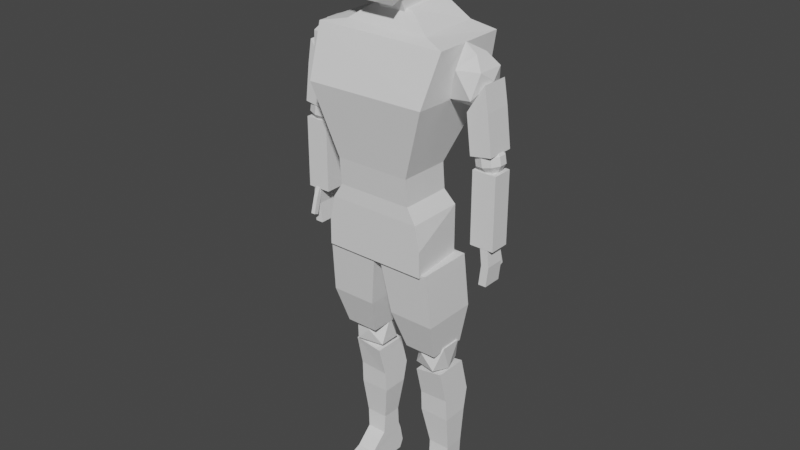 # Source: human.blend  (saved by Blender 2.92.15; exported with 4.5.12 LTS)
import bpy
from mathutils import Matrix  # noqa: F401  (used for matrix-valued properties, if any)

bpy.ops.wm.read_factory_settings(use_empty=True)
scene = bpy.context.scene
scene.name = 'Scene'

# ---- collections
col_collection = bpy.data.collections.new('Collection'); scene.collection.children.link(col_collection)

# ---- materials (node trees are filled in below, after node groups)
mat_material = bpy.data.materials.new('Material')
mat_material.alpha_threshold = 0.0
mat_material.use_transparent_shadow = False
mat_material.line_color = (0.0, 0.0, 0.0, 1.0)

# ---- material node trees
mat_material.use_nodes = True; mat_material.node_tree.nodes.clear()
_N = mat_material.node_tree.nodes; _L = mat_material.node_tree.links
n0 = _N.new('ShaderNodeOutputMaterial'); n0.name = 'Material Output'; n0.location = (300, 300)
n1 = _N.new('ShaderNodeBsdfPrincipled'); n1.name = 'Principled BSDF'; n1.location = (10, 300)
n1.distribution = 'GGX'
n1.subsurface_method = 'BURLEY'
n1.inputs[2].default_value = 0.4
n1.inputs[3].default_value = 1.45
n1.inputs[27].default_value = (0.0, 0.0, 0.0, 1.0)
n1.inputs[28].default_value = 1.0
_L.new(n1.outputs[0], n0.inputs[0])
n0.is_active_output = True

# ---- world
world_world = bpy.data.worlds.new('World'); scene.world = world_world
world_world.use_nodes = True; world_world.node_tree.nodes.clear()
_N = world_world.node_tree.nodes; _L = world_world.node_tree.links
n0 = _N.new('ShaderNodeOutputWorld'); n0.name = 'World Output'; n0.location = (300, 300)
n1 = _N.new('ShaderNodeBackground'); n1.name = 'Background'; n1.location = (10, 300)
n1.inputs[0].default_value = (0.05088, 0.05088, 0.05088, 1.0)
_L.new(n1.outputs[0], n0.inputs[0])
n0.is_active_output = True
world_world.color = (0.05088, 0.05088, 0.05088)
world_world.use_sun_shadow = False
world_world.sun_shadow_jitter_overblur = 0.0

# ---- meshes
me_cube = bpy.data.meshes.new('Cube')
me_cube.from_pydata([(0.6447, 0.743, 0.921), (0.7043, 0.8027, -0.6193), (0.8236, -0.6019, 0.9253), (0.7901, -0.7977, -1.023), (-0.6447, 0.743, 0.921), (-0.7043, 0.8027, -0.6193), (-0.8236, -0.6019, 0.9253), (-0.7901, -0.7977, -1.023), (1.073, 1.171, -0.003323), (-1.37, -1.175, -0.2696), (1.37, -1.175, -0.2696), (-1.073, 1.171, -0.003323)], [], [(0, 4, 6, 2), (10, 2, 6, 9), (9, 6, 4, 11), (5, 1, 3, 7), (8, 0, 2, 10), (11, 4, 0, 8), (5, 11, 8, 1), (1, 8, 10, 3), (7, 9, 11, 5), (3, 10, 9, 7)])
_uv = me_cube.uv_layers.new(name='UVMap')
_uv.uv.foreach_set('vector', [0.625, 0.5, 0.875, 0.5, 0.875, 0.75, 0.625, 0.75, 0.5, 0.75, 0.625, 0.75, 0.625, 1.0, 0.5, 1.0, 0.5, 0.0, 0.625, 0.0, 0.625, 0.25, 0.5, 0.25, 0.125, 0.5, 0.375, 0.5, 0.375, 0.75, 0.125, 0.75, 0.5, 0.5, 0.625, 0.5, 0.625, 0.75, 0.5, 0.75, 0.5, 0.25, 0.625, 0.25, 0.625, 0.5, 0.5, 0.5, 0.375, 0.25, 0.5, 0.25, 0.5, 0.5, 0.375, 0.5, 0.375, 0.5, 0.5, 0.5, 0.5, 0.75, 0.375, 0.75, 0.375, 0.0, 0.5, 0.0, 0.5, 0.25, 0.375, 0.25, 0.375, 0.75, 0.5, 0.75, 0.5, 1.0, 0.375, 1.0])
me_cube.materials.append(mat_material)
me_cube.use_remesh_preserve_volume = False
me_cube.use_remesh_preserve_attributes = False
me_cube.use_mirror_vertex_groups = False
me_cube.update()
me_cube_001 = bpy.data.meshes.new('Cube.001')
me_cube_001.from_pydata([(0.4957, 0.0622, -1.632), (0.4957, -0.4218, -0.8231), (0.4957, 1.077, -1.366), (0.4957, 0.5925, -0.5571), (1.721, 0.0622, -1.632), (1.721, -0.4218, -0.8231), (1.721, 1.077, -1.366), (1.721, 0.5925, -0.5571), (0.4928, -0.1822, -1.228), (0.4928, 0.8369, -0.9612), (1.724, 0.8369, -0.9612), (1.724, -0.1822, -1.228)], [], [(8, 1, 3, 9), (9, 3, 7, 10), (10, 7, 5, 11), (11, 5, 1, 8), (2, 6, 4, 0), (7, 3, 1, 5), (4, 11, 8, 0), (6, 10, 11, 4), (2, 9, 10, 6), (0, 8, 9, 2)])
_uv = me_cube_001.uv_layers.new(name='UVMap')
_uv.uv.foreach_set('vector', [0.5, 0.0, 0.625, 0.0, 0.625, 0.25, 0.5, 0.25, 0.5, 0.25, 0.625, 0.25, 0.625, 0.5, 0.5, 0.5, 0.5, 0.5, 0.625, 0.5, 0.625, 0.75, 0.5, 0.75, 0.5, 0.75, 0.625, 0.75, 0.625, 1.0, 0.5, 1.0, 0.125, 0.5, 0.375, 0.5, 0.375, 0.75, 0.125, 0.75, 0.625, 0.5, 0.875, 0.5, 0.875, 0.75, 0.625, 0.75, 0.375, 0.75, 0.5, 0.75, 0.5, 1.0, 0.375, 1.0, 0.375, 0.5, 0.5, 0.5, 0.5, 0.75, 0.375, 0.75, 0.375, 0.25, 0.5, 0.25, 0.5, 0.5, 0.375, 0.5, 0.375, 0.0, 0.5, 0.0, 0.5, 0.25, 0.375, 0.25])
me_cube_001.materials.append(mat_material)
me_cube_001.use_remesh_preserve_volume = False
me_cube_001.use_remesh_preserve_attributes = False
me_cube_001.use_mirror_vertex_groups = False
me_cube_001.update()
me_cube_002 = bpy.data.meshes.new('Cube.002')
me_cube_002.from_pydata([(-0.7129, -0.7521, -2.367), (-0.286, -0.1377, 1.566), (-0.7129, 0.5061, -2.367), (-0.286, 0.8236, 1.644), (0.7129, -0.7521, -2.367), (0.3087, -0.1377, 1.566), (0.7129, 0.5061, -2.367), (0.3087, 0.8236, 1.644), (-0.9207, -1.0, 0.04899), (-0.9207, 1.0, 0.0), (0.9207, 1.0, 0.03283), (0.9207, -1.0, 0.08183), (-0.572, 0.3592, -1.466), (0.572, 0.3592, -1.466), (0.572, -0.7849, -1.452), (-0.572, -0.7849, -1.452), (-1.0, -0.5689, 1.111), (-1.0, 1.088, 1.126), (1.0, 1.088, 1.109), (1.0, -0.5689, 1.095), (-0.643, -0.3533, 1.207), (-0.643, 0.9559, 1.254), (0.6543, 0.9559, 1.245), (0.6543, -0.3533, 1.199), (-0.573, 0.4132, -2.054), (0.573, 0.4132, -2.054), (0.573, -0.7328, -2.045), (-0.573, -0.7328, -2.045), (-0.7917, -0.7521, -3.466), (-0.7129, 0.5061, -3.447), (0.7917, -0.7521, -3.466), (0.7129, 0.5061, -3.447), (0.7879, -0.7521, -2.907), (-0.7879, -0.7521, -2.907)], [], [(20, 1, 3, 21), (21, 3, 7, 22), (22, 7, 5, 23), (23, 5, 1, 20), (2, 6, 4, 0), (7, 3, 1, 5), (14, 11, 8, 15), (13, 10, 11, 14), (12, 9, 10, 13), (15, 8, 9, 12), (27, 15, 12, 24), (24, 12, 13, 25), (25, 13, 14, 26), (26, 14, 15, 27), (11, 19, 16, 8), (10, 18, 19, 11), (9, 17, 18, 10), (8, 16, 17, 9), (19, 23, 20, 16), (18, 22, 23, 19), (17, 21, 22, 18), (16, 20, 21, 17), (4, 26, 27, 0), (6, 25, 26, 4), (2, 24, 25, 6), (0, 27, 24, 2), (32, 33, 28, 30), (2, 6, 31, 29), (4, 0, 33, 32), (4, 32, 30, 31, 6), (2, 29, 28, 33, 0), (31, 30, 28, 29)])
_uv = me_cube_002.uv_layers.new(name='UVMap')
_uv.uv.foreach_set('vector', [0.5938, 0.0, 0.625, 0.0, 0.625, 0.25, 0.5938, 0.25, 0.5938, 0.25, 0.625, 0.25, 0.625, 0.5, 0.5938, 0.5, 0.5938, 0.5, 0.625, 0.5, 0.625, 0.75, 0.5938, 0.75, 0.5938, 0.75, 0.625, 0.75, 0.625, 1.0, 0.5938, 1.0, 0.125, 0.5, 0.375, 0.5, 0.375, 0.75, 0.125, 0.75, 0.625, 0.5, 0.875, 0.5, 0.875, 0.75, 0.625, 0.75, 0.4375, 0.75, 0.5, 0.75, 0.5, 1.0, 0.4375, 1.0, 0.4375, 0.5, 0.5, 0.5, 0.5, 0.75, 0.4375, 0.75, 0.4375, 0.25, 0.5, 0.25, 0.5, 0.5, 0.4375, 0.5, 0.4375, 0.0, 0.5, 0.0, 0.5, 0.25, 0.4375, 0.25, 0.4168, 0.0, 0.4375, 0.0, 0.4375, 0.25, 0.4168, 0.25, 0.4168, 0.25, 0.4375, 0.25, 0.4375, 0.5, 0.4168, 0.5, 0.4168, 0.5, 0.4375, 0.5, 0.4375, 0.75, 0.4168, 0.75, 0.4168, 0.75, 0.4375, 0.75, 0.4375, 1.0, 0.4168, 1.0, 0.5, 0.75, 0.5625, 0.75, 0.5625, 1.0, 0.5, 1.0, 0.5, 0.5, 0.5625, 0.5, 0.5625, 0.75, 0.5, 0.75, 0.5, 0.25, 0.5625, 0.25, 0.5625, 0.5, 0.5, 0.5, 0.5, 0.0, 0.5625, 0.0, 0.5625, 0.25, 0.5, 0.25, 0.5625, 0.75, 0.5938, 0.75, 0.5938, 1.0, 0.5625, 1.0, 0.5625, 0.5, 0.5938, 0.5, 0.5938, 0.75, 0.5625, 0.75, 0.5625, 0.25, 0.5938, 0.25, 0.5938, 0.5, 0.5625, 0.5, 0.5625, 0.0, 0.5938, 0.0, 0.5938, 0.25, 0.5625, 0.25, 0.375, 0.75, 0.4168, 0.75, 0.4168, 1.0, 0.375, 1.0, 0.375, 0.5, 0.4168, 0.5, 0.4168, 0.75, 0.375, 0.75, 0.375, 0.25, 0.4168, 0.25, 0.4168, 0.5, 0.375, 0.5, 0.375, 0.0, 0.4168, 0.0, 0.4168, 0.25, 0.375, 0.25, 0.375, 0.75, 0.125, 0.75, 0.125, 0.75, 0.375, 0.75, 0.125, 0.5, 0.375, 0.5, 0.375, 0.5, 0.125, 0.5, 0.375, 0.75, 0.125, 0.75, 0.125, 0.75, 0.375, 0.75, 0.0, 0.0, 0.0, 0.0, 0.0, 0.0, 0.0, 0.0, 0.0, 0.0, 0.0, 0.0, 0.0, 0.0, 0.0, 0.0, 0.0, 0.0, 0.0, 0.0, 0.0, 0.0, 0.0, 0.0, 0.125, 0.75, 0.0, 0.0])
me_cube_002.use_remesh_fix_poles = True
me_cube_002.use_remesh_preserve_attributes = False
me_cube_002.use_mirror_vertex_groups = False
me_cube_002.update()
me_icosphere_001 = bpy.data.meshes.new('Icosphere.001')
me_icosphere_001.from_pydata([(0.0, 0.0, -0.9017), (0.6113, -0.4942, -0.6116), (-0.321, -0.7231, -0.4204), (-0.6342, 0.0, 0.09985), (-0.321, 0.7307, -0.4204), (0.6113, 0.4942, -0.6116), (0.2598, -0.7231, 0.4204), (-0.5042, -0.4942, 0.428), (-0.5042, 0.4942, 0.428), (0.2598, 0.7307, 0.4204), (0.5883, 0.0, 0.4204), (0.4437, 0.0, 1.093), (-0.145, -0.2471, 0.8562), (0.325, -0.3998, 0.7567), (-0.3246, -0.3706, 0.6421), (-0.1488, 0.2471, 0.8676)], [], [(0, 1, 2), (1, 0, 5), (0, 2, 3), (0, 3, 4), (0, 4, 5), (1, 5, 10), (2, 1, 6), (3, 2, 7), (4, 3, 8), (5, 4, 9), (1, 10, 6), (2, 6, 7), (3, 7, 8), (4, 8, 9), (5, 9, 10), (6, 10, 11, 13), (14, 13, 11, 12), (15, 14, 12, 11), (9, 8, 15, 11), (10, 9, 11), (8, 7, 14, 15), (7, 6, 13, 14)])
_uv = me_icosphere_001.uv_layers.new(name='UVMap')
_uv.uv.foreach_set('vector', [0.8182, 0.0, 0.7273, 0.1575, 0.9091, 0.1575, 0.7273, 0.1575, 0.6364, 0.0, 0.5455, 0.1575, 0.09091, 0.0, 0.0, 0.1575, 0.1818, 0.1575, 0.2727, 0.0, 0.1818, 0.1575, 0.3636, 0.1575, 0.4545, 0.0, 0.3636, 0.1575, 0.5455, 0.1575, 0.7273, 0.1575, 0.5455, 0.1575, 0.6364, 0.3149, 0.9091, 0.1575, 0.7273, 0.1575, 0.8182, 0.3149, 0.1818, 0.1575, 0.0, 0.1575, 0.09091, 0.3149, 0.3636, 0.1575, 0.1818, 0.1575, 0.2727, 0.3149, 0.5455, 0.1575, 0.3636, 0.1575, 0.4545, 0.3149, 0.7273, 0.1575, 0.6364, 0.3149, 0.8182, 0.3149, 0.9091, 0.1575, 0.8182, 0.3149, 1.0, 0.3149, 0.1818, 0.1575, 0.09091, 0.3149, 0.2727, 0.3149, 0.3636, 0.1575, 0.2727, 0.3149, 0.4545, 0.3149, 0.5455, 0.1575, 0.4545, 0.3149, 0.6364, 0.3149, 0.8182, 0.3149, 0.6364, 0.3149, 0.7273, 0.4724, 0.7727, 0.3937, 0.9773, 0.3543, 0.8636, 0.3937, 0.9091, 0.4724, 0.9545, 0.3937, 0.2273, 0.3937, 0.1136, 0.3543, 0.1364, 0.3937, 0.1818, 0.4724, 0.4545, 0.3149, 0.2727, 0.3149, 0.3182, 0.3937, 0.3636, 0.4724, 0.6364, 0.3149, 0.4545, 0.3149, 0.5455, 0.4724, 0.2727, 0.3149, 0.09091, 0.3149, 0.1136, 0.3543, 0.2273, 0.3937, 1.0, 0.3149, 0.8182, 0.3149, 0.8636, 0.3937, 0.9773, 0.3543])
me_icosphere_001.use_remesh_fix_poles = True
me_icosphere_001.use_remesh_preserve_attributes = False
me_icosphere_001.use_mirror_vertex_groups = False
me_icosphere_001.update()
me_icosphere_002 = bpy.data.meshes.new('Icosphere.002')
me_icosphere_002.from_pydata([(0.0, 0.0, -0.9017), (0.6113, -0.4942, -0.6116), (-0.321, -0.7231, -0.4204), (-0.6342, 0.0, 0.09985), (-0.321, 0.7307, -0.4204), (0.6113, 0.4942, -0.6116), (0.2598, -0.7231, 0.4204), (-0.5042, -0.4942, 0.428), (-0.5042, 0.4942, 0.428), (0.2598, 0.7307, 0.4204), (0.5883, 0.0, 0.4204), (0.4437, 0.0, 1.093), (-0.145, -0.2471, 0.8562), (0.325, -0.3998, 0.7567), (-0.3246, -0.3706, 0.6421), (-0.1488, 0.2471, 0.8676)], [], [(0, 1, 2), (1, 0, 5), (0, 2, 3), (0, 3, 4), (0, 4, 5), (1, 5, 10), (2, 1, 6), (3, 2, 7), (4, 3, 8), (5, 4, 9), (1, 10, 6), (2, 6, 7), (3, 7, 8), (4, 8, 9), (5, 9, 10), (6, 10, 11, 13), (14, 13, 11, 12), (15, 14, 12, 11), (9, 8, 15, 11), (10, 9, 11), (8, 7, 14, 15), (7, 6, 13, 14)])
_uv = me_icosphere_002.uv_layers.new(name='UVMap')
_uv.uv.foreach_set('vector', [0.8182, 0.0, 0.7273, 0.1575, 0.9091, 0.1575, 0.7273, 0.1575, 0.6364, 0.0, 0.5455, 0.1575, 0.09091, 0.0, 0.0, 0.1575, 0.1818, 0.1575, 0.2727, 0.0, 0.1818, 0.1575, 0.3636, 0.1575, 0.4545, 0.0, 0.3636, 0.1575, 0.5455, 0.1575, 0.7273, 0.1575, 0.5455, 0.1575, 0.6364, 0.3149, 0.9091, 0.1575, 0.7273, 0.1575, 0.8182, 0.3149, 0.1818, 0.1575, 0.0, 0.1575, 0.09091, 0.3149, 0.3636, 0.1575, 0.1818, 0.1575, 0.2727, 0.3149, 0.5455, 0.1575, 0.3636, 0.1575, 0.4545, 0.3149, 0.7273, 0.1575, 0.6364, 0.3149, 0.8182, 0.3149, 0.9091, 0.1575, 0.8182, 0.3149, 1.0, 0.3149, 0.1818, 0.1575, 0.09091, 0.3149, 0.2727, 0.3149, 0.3636, 0.1575, 0.2727, 0.3149, 0.4545, 0.3149, 0.5455, 0.1575, 0.4545, 0.3149, 0.6364, 0.3149, 0.8182, 0.3149, 0.6364, 0.3149, 0.7273, 0.4724, 0.7727, 0.3937, 0.9773, 0.3543, 0.8636, 0.3937, 0.9091, 0.4724, 0.9545, 0.3937, 0.2273, 0.3937, 0.1136, 0.3543, 0.1364, 0.3937, 0.1818, 0.4724, 0.4545, 0.3149, 0.2727, 0.3149, 0.3182, 0.3937, 0.3636, 0.4724, 0.6364, 0.3149, 0.4545, 0.3149, 0.5455, 0.4724, 0.2727, 0.3149, 0.09091, 0.3149, 0.1136, 0.3543, 0.2273, 0.3937, 1.0, 0.3149, 0.8182, 0.3149, 0.8636, 0.3937, 0.9773, 0.3543])
me_icosphere_002.use_remesh_fix_poles = True
me_icosphere_002.use_remesh_preserve_attributes = False
me_icosphere_002.use_mirror_vertex_groups = False
me_icosphere_002.update()
me_cube_003 = bpy.data.meshes.new('Cube.003')
me_cube_003.from_pydata([(-0.7107, -0.9993, 0.1989), (-0.2756, -1.004, 1.024), (-0.7157, 1.001, 0.1996), (-0.2806, 0.9957, 1.025), (1.262, -0.9961, 0.1218), (1.697, -1.001, 0.9474), (1.257, 1.004, 0.1225), (1.692, 0.999, 0.9481), (0.09438, -1.006, 1.54), (0.08938, 0.9943, 1.54), (0.9732, 0.9968, 1.228), (0.9782, -1.003, 1.227)], [], [(0, 1, 3, 2), (2, 3, 7, 6), (6, 7, 5, 4), (4, 5, 1, 0), (2, 6, 4, 0), (3, 1, 8, 9), (10, 9, 8, 11), (1, 5, 11, 8), (7, 3, 9, 10), (5, 7, 10, 11)])
_uv = me_cube_003.uv_layers.new(name='UVMap')
_uv.uv.foreach_set('vector', [0.375, 0.0, 0.625, 0.0, 0.625, 0.25, 0.375, 0.25, 0.375, 0.25, 0.625, 0.25, 0.625, 0.5, 0.375, 0.5, 0.375, 0.5, 0.625, 0.5, 0.625, 0.75, 0.375, 0.75, 0.375, 0.75, 0.625, 0.75, 0.625, 1.0, 0.375, 1.0, 0.125, 0.5, 0.375, 0.5, 0.375, 0.75, 0.125, 0.75, 0.625, 0.25, 0.625, 0.0, 0.625, 0.0, 0.625, 0.25, 0.625, 0.5, 0.875, 0.5, 0.875, 0.75, 0.625, 0.75, 0.625, 1.0, 0.625, 0.75, 0.625, 0.75, 0.625, 1.0, 0.625, 0.5, 0.625, 0.25, 0.625, 0.25, 0.625, 0.5, 0.625, 0.75, 0.625, 0.5, 0.625, 0.5, 0.625, 0.75])
me_cube_003.use_remesh_fix_poles = True
me_cube_003.use_remesh_preserve_attributes = False
me_cube_003.use_mirror_vertex_groups = False
me_cube_003.update()
me_sphere = bpy.data.meshes.new('Sphere')
me_sphere.from_pydata([(-0.03475, 0.1587, -0.2152), (-0.04295, -2.36e-08, -0.266), (0.1267, 0.1284, 0.1982), (0.162, 0.2077, 0.0546), (0.1354, 0.2077, -0.1098), (0.05717, 0.1284, -0.2323), (0.1835, 0.04904, 0.1876), (0.2539, 0.07935, 0.03754), (0.2274, 0.07935, -0.1269), (0.114, 0.04904, -0.2428), (0.1835, -0.04904, 0.1876), (0.2539, -0.07935, 0.03754), (0.2274, -0.07935, -0.1269), (0.114, -0.04904, -0.2428), (0.1267, -0.1284, 0.1982), (0.162, -0.2077, 0.0546), (0.1354, -0.2077, -0.1098), (0.05717, -0.1284, -0.2323), (0.03475, -0.1587, 0.2152), (0.01327, -0.2568, 0.08221), (-0.01327, -0.2568, -0.08221), (-0.03475, -0.1587, -0.2152), (0.04295, -4.27e-08, 0.266), (-0.05717, -0.1284, 0.2323), (-0.1354, -0.2077, 0.1098), (-0.162, -0.2077, -0.0546), (-0.1267, -0.1284, -0.1982), (-0.114, -0.04904, 0.2428), (-0.2274, -0.07935, 0.1269), (-0.2539, -0.07935, -0.03754), (-0.1835, -0.04904, -0.1876), (-0.114, 0.04904, 0.2428), (-0.2274, 0.07935, 0.1269), (-0.2539, 0.07935, -0.03754), (-0.1835, 0.04904, -0.1876), (-0.05717, 0.1284, 0.2323), (-0.1354, 0.2077, 0.1098), (-0.162, 0.2077, -0.0546), (-0.1267, 0.1284, -0.1982), (0.03475, 0.1587, 0.2152), (0.01327, 0.2568, 0.08221), (-0.01327, 0.2568, -0.08221)], [], [(40, 39, 2, 3), (1, 0, 5), (41, 40, 3, 4), (39, 22, 2), (0, 41, 4, 5), (5, 4, 8, 9), (3, 2, 6, 7), (1, 5, 9), (4, 3, 7, 8), (2, 22, 6), (9, 8, 12, 13), (7, 6, 10, 11), (1, 9, 13), (8, 7, 11, 12), (6, 22, 10), (13, 12, 16, 17), (11, 10, 14, 15), (1, 13, 17), (12, 11, 15, 16), (10, 22, 14), (17, 16, 20, 21), (15, 14, 18, 19), (1, 17, 21), (16, 15, 19, 20), (14, 22, 18), (21, 20, 25, 26), (19, 18, 23, 24), (1, 21, 26), (20, 19, 24, 25), (18, 22, 23), (26, 25, 29, 30), (24, 23, 27, 28), (1, 26, 30), (25, 24, 28, 29), (23, 22, 27), (30, 29, 33, 34), (28, 27, 31, 32), (1, 30, 34), (29, 28, 32, 33), (27, 22, 31), (34, 33, 37, 38), (32, 31, 35, 36), (1, 34, 38), (33, 32, 36, 37), (31, 22, 35), (38, 37, 41, 0), (36, 35, 39, 40), (1, 38, 0), (37, 36, 40, 41), (35, 22, 39)])
_uv = me_sphere.uv_layers.new(name='UVMap')
_uv.uv.foreach_set('vector', [0.7, 0.6, 0.7, 0.8, 0.6, 0.8, 0.6, 0.6, 0.65, 0.0, 0.7, 0.2, 0.6, 0.2, 0.7, 0.4, 0.7, 0.6, 0.6, 0.6, 0.6, 0.4, 0.7, 0.8, 0.65, 1.0, 0.6, 0.8, 0.7, 0.2, 0.7, 0.4, 0.6, 0.4, 0.6, 0.2, 0.6, 0.2, 0.6, 0.4, 0.5, 0.4, 0.5, 0.2, 0.6, 0.6, 0.6, 0.8, 0.5, 0.8, 0.5, 0.6, 0.55, 0.0, 0.6, 0.2, 0.5, 0.2, 0.6, 0.4, 0.6, 0.6, 0.5, 0.6, 0.5, 0.4, 0.6, 0.8, 0.55, 1.0, 0.5, 0.8, 0.5, 0.2, 0.5, 0.4, 0.4, 0.4, 0.4, 0.2, 0.5, 0.6, 0.5, 0.8, 0.4, 0.8, 0.4, 0.6, 0.45, 0.0, 0.5, 0.2, 0.4, 0.2, 0.5, 0.4, 0.5, 0.6, 0.4, 0.6, 0.4, 0.4, 0.5, 0.8, 0.45, 1.0, 0.4, 0.8, 0.4, 0.2, 0.4, 0.4, 0.3, 0.4, 0.3, 0.2, 0.4, 0.6, 0.4, 0.8, 0.3, 0.8, 0.3, 0.6, 0.35, 0.0, 0.4, 0.2, 0.3, 0.2, 0.4, 0.4, 0.4, 0.6, 0.3, 0.6, 0.3, 0.4, 0.4, 0.8, 0.35, 1.0, 0.3, 0.8, 0.3, 0.2, 0.3, 0.4, 0.2, 0.4, 0.2, 0.2, 0.3, 0.6, 0.3, 0.8, 0.2, 0.8, 0.2, 0.6, 0.25, 0.0, 0.3, 0.2, 0.2, 0.2, 0.3, 0.4, 0.3, 0.6, 0.2, 0.6, 0.2, 0.4, 0.3, 0.8, 0.25, 1.0, 0.2, 0.8, 0.2, 0.2, 0.2, 0.4, 0.1, 0.4, 0.1, 0.2, 0.2, 0.6, 0.2, 0.8, 0.1, 0.8, 0.1, 0.6, 0.15, 0.0, 0.2, 0.2, 0.1, 0.2, 0.2, 0.4, 0.2, 0.6, 0.1, 0.6, 0.1, 0.4, 0.2, 0.8, 0.15, 1.0, 0.1, 0.8, 0.1, 0.2, 0.1, 0.4, 0.0, 0.4, 0.0, 0.2, 0.1, 0.6, 0.1, 0.8, 0.0, 0.8, 0.0, 0.6, 0.05, 0.0, 0.1, 0.2, 0.0, 0.2, 0.1, 0.4, 0.1, 0.6, 0.0, 0.6, 0.0, 0.4, 0.1, 0.8, 0.05, 1.0, 0.0, 0.8, 1.0, 0.2, 1.0, 0.4, 0.9, 0.4, 0.9, 0.2, 1.0, 0.6, 1.0, 0.8, 0.9, 0.8, 0.9, 0.6, 0.95, 0.0, 1.0, 0.2, 0.9, 0.2, 1.0, 0.4, 1.0, 0.6, 0.9, 0.6, 0.9, 0.4, 1.0, 0.8, 0.95, 1.0, 0.9, 0.8, 0.9, 0.2, 0.9, 0.4, 0.8, 0.4, 0.8, 0.2, 0.9, 0.6, 0.9, 0.8, 0.8, 0.8, 0.8, 0.6, 0.85, 0.0, 0.9, 0.2, 0.8, 0.2, 0.9, 0.4, 0.9, 0.6, 0.8, 0.6, 0.8, 0.4, 0.9, 0.8, 0.85, 1.0, 0.8, 0.8, 0.8, 0.2, 0.8, 0.4, 0.7, 0.4, 0.7, 0.2, 0.8, 0.6, 0.8, 0.8, 0.7, 0.8, 0.7, 0.6, 0.75, 0.0, 0.8, 0.2, 0.7, 0.2, 0.8, 0.4, 0.8, 0.6, 0.7, 0.6, 0.7, 0.4, 0.8, 0.8, 0.75, 1.0, 0.7, 0.8])
me_sphere.use_remesh_fix_poles = True
me_sphere.use_remesh_preserve_attributes = False
me_sphere.use_mirror_vertex_groups = False
me_sphere.update()
me_cube_004 = bpy.data.meshes.new('Cube.004')
me_cube_004.from_pydata([(-1.0, -1.0, -1.0), (-1.0, -1.0, 1.0), (-1.0, 1.0, -1.0), (-1.0, 1.0, 1.0), (1.0, -1.0, -1.0), (1.0, -1.0, 1.0), (1.0, 1.0, -1.0), (1.0, 1.0, 1.0)], [], [(0, 1, 3, 2), (2, 3, 7, 6), (6, 7, 5, 4), (4, 5, 1, 0), (2, 6, 4, 0), (7, 3, 1, 5)])
_uv = me_cube_004.uv_layers.new(name='UVMap')
_uv.uv.foreach_set('vector', [0.375, 0.0, 0.625, 0.0, 0.625, 0.25, 0.375, 0.25, 0.375, 0.25, 0.625, 0.25, 0.625, 0.5, 0.375, 0.5, 0.375, 0.5, 0.625, 0.5, 0.625, 0.75, 0.375, 0.75, 0.375, 0.75, 0.625, 0.75, 0.625, 1.0, 0.375, 1.0, 0.125, 0.5, 0.375, 0.5, 0.375, 0.75, 0.125, 0.75, 0.625, 0.5, 0.875, 0.5, 0.875, 0.75, 0.625, 0.75])
me_cube_004.use_remesh_fix_poles = True
me_cube_004.use_remesh_preserve_attributes = False
me_cube_004.use_mirror_vertex_groups = False
me_cube_004.update()
me_cube_005 = bpy.data.meshes.new('Cube.005')
me_cube_005.from_pydata([(-1.0, -1.0, -1.0), (-1.0, -1.0, 1.0), (-1.0, 1.0, -1.0), (-1.0, 1.0, 1.0), (1.0, -1.0, -1.0), (1.0, -1.0, 1.0), (1.0, 1.0, -1.0), (1.0, 1.0, 1.0), (-1.586, -1.0, 0.0), (-1.586, 1.0, 0.0), (0.4142, 1.0, 0.0), (0.4142, -1.0, 0.0)], [], [(8, 1, 3, 9), (9, 3, 7, 10), (10, 7, 5, 11), (11, 5, 1, 8), (2, 6, 4, 0), (7, 3, 1, 5), (4, 11, 8, 0), (6, 10, 11, 4), (2, 9, 10, 6), (0, 8, 9, 2)])
_uv = me_cube_005.uv_layers.new(name='UVMap')
_uv.uv.foreach_set('vector', [0.5, 0.0, 0.625, 0.0, 0.625, 0.25, 0.5, 0.25, 0.5, 0.25, 0.625, 0.25, 0.625, 0.5, 0.5, 0.5, 0.5, 0.5, 0.625, 0.5, 0.625, 0.75, 0.5, 0.75, 0.5, 0.75, 0.625, 0.75, 0.625, 1.0, 0.5, 1.0, 0.125, 0.5, 0.375, 0.5, 0.375, 0.75, 0.125, 0.75, 0.625, 0.5, 0.875, 0.5, 0.875, 0.75, 0.625, 0.75, 0.375, 0.75, 0.5, 0.75, 0.5, 1.0, 0.375, 1.0, 0.375, 0.5, 0.5, 0.5, 0.5, 0.75, 0.375, 0.75, 0.375, 0.25, 0.5, 0.25, 0.5, 0.5, 0.375, 0.5, 0.375, 0.0, 0.5, 0.0, 0.5, 0.25, 0.375, 0.25])
me_cube_005.use_remesh_fix_poles = True
me_cube_005.use_remesh_preserve_attributes = False
me_cube_005.use_mirror_vertex_groups = False
me_cube_005.update()
me_cube_006 = bpy.data.meshes.new('Cube.006')
me_cube_006.from_pydata([(-0.8434, -1.536, -0.9928), (-0.8434, 3.778, 0.8979), (0.8434, -1.536, -0.9928), (0.8434, 3.778, 0.8979), (-0.8434, -3.778, -0.8979), (-0.8434, 1.536, 0.9928), (0.8434, -3.778, -0.8979), (0.8434, 1.536, 0.9928), (-0.8434, 0.6855, -0.02902), (0.8434, 0.6855, -0.02902), (0.8434, -1.556, 0.06587), (-0.8434, -1.556, 0.06587)], [], [(8, 1, 3, 9), (9, 3, 7, 10), (10, 7, 5, 11), (11, 5, 1, 8), (2, 6, 4, 0), (7, 3, 1, 5), (4, 11, 8, 0), (6, 10, 11, 4), (2, 9, 10, 6), (0, 8, 9, 2)])
_uv = me_cube_006.uv_layers.new(name='UVMap')
_uv.uv.foreach_set('vector', [0.5, 0.0, 0.625, 0.0, 0.625, 0.25, 0.5, 0.25, 0.5, 0.25, 0.625, 0.25, 0.625, 0.5, 0.5, 0.5, 0.5, 0.5, 0.625, 0.5, 0.625, 0.75, 0.5, 0.75, 0.5, 0.75, 0.625, 0.75, 0.625, 1.0, 0.5, 1.0, 0.125, 0.5, 0.375, 0.5, 0.375, 0.75, 0.125, 0.75, 0.625, 0.5, 0.875, 0.5, 0.875, 0.75, 0.625, 0.75, 0.375, 0.75, 0.5, 0.75, 0.5, 1.0, 0.375, 1.0, 0.375, 0.5, 0.5, 0.5, 0.5, 0.75, 0.375, 0.75, 0.375, 0.25, 0.5, 0.25, 0.5, 0.5, 0.375, 0.5, 0.375, 0.0, 0.5, 0.0, 0.5, 0.25, 0.375, 0.25])
me_cube_006.use_remesh_fix_poles = True
me_cube_006.use_remesh_preserve_attributes = False
me_cube_006.use_mirror_vertex_groups = False
me_cube_006.update()
me_cube_007 = bpy.data.meshes.new('Cube.007')
me_cube_007.from_pydata([(-0.5164, 12.81, -6.239), (-0.2964, 12.57, -6.002), (-0.6745, 12.42, -5.961), (-0.7514, 12.81, -6.021), (-0.6745, 13.2, -5.961), (-0.2964, 13.05, -6.002), (-0.4665, 12.42, -5.647), (-0.785, 12.57, -5.421), (-0.785, 13.05, -5.421), (-0.4665, 13.2, -5.647), (-0.2845, 12.81, -5.405), (-0.6121, 12.81, -5.416), (-0.2905, 12.69, -5.704)], [], [(0, 1, 2), (1, 0, 5), (0, 2, 3), (0, 3, 4), (0, 4, 5), (1, 5, 10, 12), (2, 1, 6), (3, 2, 7), (4, 3, 8), (5, 4, 9), (1, 12, 10, 6), (2, 6, 7), (3, 7, 8), (4, 8, 9), (5, 9, 10), (6, 10, 11), (7, 6, 11), (8, 7, 11), (9, 8, 11), (10, 9, 11)])
_uv = me_cube_007.uv_layers.new(name='UVMap')
_uv.uv.foreach_set('vector', [0.8182, 0.0, 0.7273, 0.1575, 0.9091, 0.1575, 0.7273, 0.1575, 0.6364, 0.0, 0.5455, 0.1575, 0.09091, 0.0, 0.0, 0.1575, 0.1818, 0.1575, 0.2727, 0.0, 0.1818, 0.1575, 0.3636, 0.1575, 0.4545, 0.0, 0.3636, 0.1575, 0.5455, 0.1575, 0.7273, 0.1575, 0.5455, 0.1575, 0.6364, 0.3149, 0.6818, 0.2362, 0.9091, 0.1575, 0.7273, 0.1575, 0.8182, 0.3149, 0.1818, 0.1575, 0.0, 0.1575, 0.09091, 0.3149, 0.3636, 0.1575, 0.1818, 0.1575, 0.2727, 0.3149, 0.5455, 0.1575, 0.3636, 0.1575, 0.4545, 0.3149, 0.7273, 0.1575, 0.6818, 0.2362, 0.6364, 0.3149, 0.8182, 0.3149, 0.9091, 0.1575, 0.8182, 0.3149, 1.0, 0.3149, 0.1818, 0.1575, 0.09091, 0.3149, 0.2727, 0.3149, 0.3636, 0.1575, 0.2727, 0.3149, 0.4545, 0.3149, 0.5455, 0.1575, 0.4545, 0.3149, 0.6364, 0.3149, 0.8182, 0.3149, 0.6364, 0.3149, 0.7273, 0.4724, 1.0, 0.3149, 0.8182, 0.3149, 0.9091, 0.4724, 0.2727, 0.3149, 0.09091, 0.3149, 0.1818, 0.4724, 0.4545, 0.3149, 0.2727, 0.3149, 0.3636, 0.4724, 0.6364, 0.3149, 0.4545, 0.3149, 0.5455, 0.4724])
me_cube_007.use_remesh_fix_poles = True
me_cube_007.use_remesh_preserve_attributes = False
me_cube_007.use_mirror_vertex_groups = False
me_cube_007.update()
me_cube_008 = bpy.data.meshes.new('Cube.008')
me_cube_008.from_pydata([(-0.7827, 12.55, -5.509), (-0.8213, 12.14, -3.428), (-0.7827, 13.41, -5.509), (-0.8213, 13.41, -3.428), (-0.2815, 12.55, -5.509), (-0.0373, 12.14, -3.428), (-0.2815, 13.41, -5.509), (-0.0373, 13.41, -3.428), (-0.8619, 12.27, -4.647), (-0.8619, 13.51, -4.647), (-0.1595, 13.51, -4.647), (-0.1595, 12.27, -4.647)], [], [(8, 1, 3, 9), (9, 3, 7, 10), (10, 7, 5, 11), (11, 5, 1, 8), (2, 6, 4, 0), (7, 3, 1, 5), (4, 11, 8, 0), (6, 10, 11, 4), (2, 9, 10, 6), (0, 8, 9, 2)])
_uv = me_cube_008.uv_layers.new(name='UVMap')
_uv.uv.foreach_set('vector', [0.5, 0.0, 0.625, 0.0, 0.625, 0.25, 0.5, 0.25, 0.5, 0.25, 0.625, 0.25, 0.625, 0.5, 0.5, 0.5, 0.5, 0.5, 0.625, 0.5, 0.625, 0.75, 0.5, 0.75, 0.5, 0.75, 0.625, 0.75, 0.625, 1.0, 0.5, 1.0, 0.125, 0.5, 0.375, 0.5, 0.375, 0.75, 0.125, 0.75, 0.625, 0.5, 0.875, 0.5, 0.875, 0.75, 0.625, 0.75, 0.375, 0.75, 0.5, 0.75, 0.5, 1.0, 0.375, 1.0, 0.375, 0.5, 0.5, 0.5, 0.5, 0.75, 0.375, 0.75, 0.375, 0.25, 0.5, 0.25, 0.5, 0.5, 0.375, 0.5, 0.375, 0.0, 0.5, 0.0, 0.5, 0.25, 0.375, 0.25])
me_cube_008.use_remesh_fix_poles = True
me_cube_008.use_remesh_preserve_attributes = False
me_cube_008.use_mirror_vertex_groups = False
me_cube_008.update()
me_cube_009 = bpy.data.meshes.new('Cube.009')
me_cube_009.from_pydata([(-0.7652, 25.33, -8.167), (-0.769, 25.0, -6.068), (-0.7652, 25.78, -8.167), (-0.769, 25.74, -6.068), (-0.4255, 25.33, -8.167), (-0.3381, 25.0, -6.167), (-0.4255, 25.78, -8.167), (-0.3381, 25.74, -6.167), (-0.7956, 25.21, -7.33), (-0.7956, 25.81, -7.33), (-0.3243, 25.81, -7.33), (-0.3243, 25.21, -7.33), (-0.7272, 25.88, -8.784), (-0.7272, 24.15, -9.213), (-0.4331, 25.88, -8.784), (-0.4331, 24.15, -9.213), (-0.7383, 25.81, -8.593), (-0.7383, 25.3, -8.593), (-0.4309, 25.3, -8.593), (-0.4309, 25.81, -8.593), (-0.7848, 25.18, -6.816), (-0.7848, 25.92, -6.849), (-0.33, 25.92, -6.889), (-0.33, 25.18, -6.856), (-0.7272, 25.87, -9.362), (-0.7272, 24.15, -9.362), (-0.4331, 25.87, -9.362), (-0.4331, 24.15, -9.362), (-0.4331, 24.15, -9.297), (-0.4331, 25.96, -9.17), (-0.7272, 25.96, -9.17), (-0.7272, 24.15, -9.297), (-0.7332, 25.84, -8.68), (-0.4319, 24.92, -8.936), (-0.7332, 24.92, -8.936), (-0.4319, 25.84, -8.68)], [], [(20, 1, 3, 21), (21, 3, 7, 22), (22, 7, 5, 23), (23, 5, 1, 20), (34, 32, 12, 13), (7, 3, 1, 5), (4, 11, 8, 0), (6, 10, 11, 4), (2, 9, 10, 6), (0, 8, 9, 2), (29, 28, 27, 26), (35, 33, 15, 14), (33, 34, 13, 15), (32, 35, 14, 12), (2, 6, 19, 16), (4, 0, 17, 18), (6, 4, 18, 19), (0, 2, 16, 17), (11, 23, 20, 8), (10, 22, 23, 11), (9, 21, 22, 10), (8, 20, 21, 9), (24, 26, 27, 25), (31, 30, 24, 25), (28, 31, 25, 27), (30, 29, 26, 24), (12, 14, 29, 30), (15, 13, 31, 28), (13, 12, 30, 31), (14, 15, 28, 29), (16, 19, 35, 32), (18, 17, 34, 33), (19, 18, 33, 35), (17, 16, 32, 34)])
_uv = me_cube_009.uv_layers.new(name='UVMap')
_uv.uv.foreach_set('vector', [0.5389, 0.0, 0.625, 0.0, 0.625, 0.25, 0.5389, 0.25, 0.5389, 0.25, 0.625, 0.25, 0.625, 0.5, 0.5389, 0.5, 0.5389, 0.5, 0.625, 0.5, 0.625, 0.75, 0.5389, 0.75, 0.5389, 0.75, 0.625, 0.75, 0.625, 1.0, 0.5389, 1.0, 0.375, -0.002408, 0.375, 0.25, 0.375, 0.25, 0.375, 0.0, 0.625, 0.5, 0.875, 0.5, 0.875, 0.75, 0.625, 0.75, 0.375, 0.75, 0.4796, 0.75, 0.4796, 1.0, 0.375, 1.0, 0.375, 0.5, 0.4796, 0.5, 0.4796, 0.75, 0.375, 0.75, 0.375, 0.25, 0.4796, 0.25, 0.4796, 0.5, 0.375, 0.5, 0.375, 0.0, 0.4796, 0.0, 0.4796, 0.25, 0.375, 0.25, 0.375, 0.5, 0.375, 0.75, 0.375, 0.75, 0.375, 0.5, 0.375, 0.5, 0.375, 0.75, 0.375, 0.75, 0.375, 0.5, 0.375, 0.75, 0.375, 0.9987, 0.375, 1.0, 0.375, 0.75, 0.375, 0.25, 0.375, 0.5, 0.375, 0.5, 0.375, 0.25, 0.375, 0.25, 0.375, 0.5, 0.375, 0.5, 0.375, 0.25, 0.375, 0.75, 0.375, 1.0, 0.375, 0.9977, 0.375, 0.75, 0.375, 0.5, 0.375, 0.75, 0.375, 0.75, 0.375, 0.5, 0.375, 0.0, 0.375, 0.25, 0.375, 0.25, 0.375, -0.00442, 0.4796, 0.75, 0.5389, 0.75, 0.5389, 1.0, 0.4796, 1.0, 0.4796, 0.5, 0.5389, 0.5, 0.5389, 0.75, 0.4796, 0.75, 0.4796, 0.25, 0.5389, 0.25, 0.5389, 0.5, 0.4796, 0.5, 0.4796, 0.0, 0.5389, 0.0, 0.5389, 0.25, 0.4796, 0.25, 0.125, 0.5, 0.375, 0.5, 0.375, 0.75, 0.125, 0.75, 0.375, 0.0, 0.375, 0.25, 0.375, 0.25, 0.375, 0.0, 0.375, 0.75, 0.375, 1.0, 0.375, 1.0, 0.375, 0.75, 0.375, 0.25, 0.375, 0.5, 0.375, 0.5, 0.375, 0.25, 0.375, 0.25, 0.375, 0.5, 0.375, 0.5, 0.375, 0.25, 0.375, 0.75, 0.375, 1.0, 0.375, 1.0, 0.375, 0.75, 0.375, 0.0, 0.375, 0.25, 0.375, 0.25, 0.375, 0.0, 0.375, 0.5, 0.375, 0.75, 0.375, 0.75, 0.375, 0.5, 0.375, 0.25, 0.375, 0.5, 0.375, 0.5, 0.375, 0.25, 0.375, 0.75, 0.375, 0.9977, 0.375, 0.9987, 0.375, 0.75, 0.375, 0.5, 0.375, 0.75, 0.375, 0.75, 0.375, 0.5, 0.375, -0.00442, 0.375, 0.25, 0.375, 0.25, 0.375, -0.002408])
me_cube_009.use_remesh_fix_poles = True
me_cube_009.use_remesh_preserve_attributes = False
me_cube_009.use_mirror_vertex_groups = False
me_cube_009.update()
me_cube_012 = bpy.data.meshes.new('Cube.012')
me_cube_012.from_pydata([(-1.0, -1.0, -1.0), (-1.0, -1.0, 1.0), (-1.0, 1.0, -1.0), (-1.0, 1.0, 1.0), (1.0, -1.0, -1.0), (1.0, -1.0, 1.0), (1.0, 1.0, -1.0), (1.0, 1.0, 1.0), (-1.586, -1.0, 0.0), (-1.586, 1.0, 0.0), (0.4142, 1.0, 0.0), (0.4142, -1.0, 0.0), (-1.791, -1.422, 5.242), (-0.5917, -1.429, 7.133), (-1.805, 1.433, 5.243), (-0.6055, 1.426, 7.134), (3.646, -1.418, 5.065), (4.845, -1.425, 6.956), (3.632, 1.438, 5.066), (4.831, 1.43, 6.958), (0.4282, -1.431, 8.313), (0.4144, 1.424, 8.315), (2.851, 1.427, 7.599), (2.864, -1.428, 7.597), (0.3566, 0.7832, 4.329), (0.2426, -0.04339, 4.201), (2.6, 0.6254, 5.368), (3.091, 1.039, 5.007), (2.722, 1.039, 4.594), (1.634, 0.6254, 4.286), (3.39, 0.2121, 5.342), (4.369, 0.3699, 4.964), (4.0, 0.3699, 4.551), (2.424, 0.2121, 4.26), (3.39, -0.2988, 5.342), (4.369, -0.4567, 4.964), (4.0, -0.4567, 4.551), (2.424, -0.2988, 4.26), (2.6, -0.7121, 5.368), (3.091, -1.125, 5.007), (2.722, -1.125, 4.594), (1.634, -0.7121, 4.286), (1.323, -0.87, 5.411), (1.024, -1.381, 5.077), (0.6551, -1.381, 4.663), (0.3566, -0.87, 4.329), (1.437, -0.04339, 5.539), (0.045, -0.7121, 5.454), (-1.043, -1.125, 5.146), (-1.412, -1.125, 4.733), (-0.921, -0.7121, 4.372), (-0.7446, -0.2988, 5.48), (-2.321, -0.4567, 5.189), (-2.69, -0.4567, 4.776), (-1.711, -0.2988, 4.398), (-0.7446, 0.2121, 5.48), (-2.321, 0.3699, 5.189), (-2.69, 0.3699, 4.776), (-1.711, 0.2121, 4.398), (0.045, 0.6254, 5.454), (-1.043, 1.039, 5.146), (-1.412, 1.039, 4.733), (-0.921, 0.6254, 4.372), (1.323, 0.7832, 5.411), (1.024, 1.294, 5.077), (0.6551, 1.294, 4.663), (-2.527, -1.084, 0.82), (-2.527, -1.084, 4.392), (-2.527, 1.023, 0.82), (-2.527, 1.023, 4.392), (3.607, -1.084, 0.82), (3.607, -1.084, 4.392), (3.607, 1.023, 0.82), (3.607, 1.023, 4.392), (-0.3706, -1.467, -0.4796), (-0.3706, -0.2818, 1.175), (0.7369, -1.467, -0.4796), (0.7369, -0.2818, 1.175), (-0.3706, -1.967, -0.3966), (-0.3706, -0.7817, 1.258), (0.7369, -1.967, -0.3966), (0.7369, -0.7817, 1.258), (-0.3706, -0.9714, 0.3636), (0.7369, -0.9714, 0.3636), (0.7369, -1.471, 0.4466), (-0.3706, -1.471, 0.4466)], [], [(8, 1, 3, 9), (9, 3, 7, 10), (10, 7, 5, 11), (11, 5, 1, 8), (2, 6, 4, 0), (7, 3, 1, 5), (4, 11, 8, 0), (6, 10, 11, 4), (2, 9, 10, 6), (0, 8, 9, 2), (12, 13, 15, 14), (14, 15, 19, 18), (18, 19, 17, 16), (16, 17, 13, 12), (14, 18, 16, 12), (15, 13, 20, 21), (22, 21, 20, 23), (13, 17, 23, 20), (19, 15, 21, 22), (17, 19, 22, 23), (64, 63, 26, 27), (25, 24, 29), (65, 64, 27, 28), (63, 46, 26), (24, 65, 28, 29), (29, 28, 32, 33), (27, 26, 30, 31), (25, 29, 33), (28, 27, 31, 32), (26, 46, 30), (33, 32, 36, 37), (31, 30, 34, 35), (25, 33, 37), (32, 31, 35, 36), (30, 46, 34), (37, 36, 40, 41), (35, 34, 38, 39), (25, 37, 41), (36, 35, 39, 40), (34, 46, 38), (41, 40, 44, 45), (39, 38, 42, 43), (25, 41, 45), (40, 39, 43, 44), (38, 46, 42), (45, 44, 49, 50), (43, 42, 47, 48), (25, 45, 50), (44, 43, 48, 49), (42, 46, 47), (50, 49, 53, 54), (48, 47, 51, 52), (25, 50, 54), (49, 48, 52, 53), (47, 46, 51), (54, 53, 57, 58), (52, 51, 55, 56), (25, 54, 58), (53, 52, 56, 57), (51, 46, 55), (58, 57, 61, 62), (56, 55, 59, 60), (25, 58, 62), (57, 56, 60, 61), (55, 46, 59), (62, 61, 65, 24), (60, 59, 63, 64), (25, 62, 24), (61, 60, 64, 65), (59, 46, 63), (66, 67, 69, 68), (68, 69, 73, 72), (72, 73, 71, 70), (70, 71, 67, 66), (68, 72, 70, 66), (73, 69, 67, 71), (82, 75, 77, 83), (83, 77, 81, 84), (84, 81, 79, 85), (85, 79, 75, 82), (76, 80, 78, 74), (81, 77, 75, 79), (78, 85, 82, 74), (80, 84, 85, 78), (76, 83, 84, 80), (74, 82, 83, 76)])
_uv = me_cube_012.uv_layers.new(name='UVMap')
_uv.uv.foreach_set('vector', [0.5, 0.0, 0.625, 0.0, 0.625, 0.25, 0.5, 0.25, 0.5, 0.25, 0.625, 0.25, 0.625, 0.5, 0.5, 0.5, 0.5, 0.5, 0.625, 0.5, 0.625, 0.75, 0.5, 0.75, 0.5, 0.75, 0.625, 0.75, 0.625, 1.0, 0.5, 1.0, 0.125, 0.5, 0.375, 0.5, 0.375, 0.75, 0.125, 0.75, 0.625, 0.5, 0.875, 0.5, 0.875, 0.75, 0.625, 0.75, 0.375, 0.75, 0.5, 0.75, 0.5, 1.0, 0.375, 1.0, 0.375, 0.5, 0.5, 0.5, 0.5, 0.75, 0.375, 0.75, 0.375, 0.25, 0.5, 0.25, 0.5, 0.5, 0.375, 0.5, 0.375, 0.0, 0.5, 0.0, 0.5, 0.25, 0.375, 0.25, 0.375, 0.0, 0.625, 0.0, 0.625, 0.25, 0.375, 0.25, 0.375, 0.25, 0.625, 0.25, 0.625, 0.5, 0.375, 0.5, 0.375, 0.5, 0.625, 0.5, 0.625, 0.75, 0.375, 0.75, 0.375, 0.75, 0.625, 0.75, 0.625, 1.0, 0.375, 1.0, 0.125, 0.5, 0.375, 0.5, 0.375, 0.75, 0.125, 0.75, 0.625, 0.25, 0.625, 0.0, 0.625, 0.0, 0.625, 0.25, 0.625, 0.5, 0.875, 0.5, 0.875, 0.75, 0.625, 0.75, 0.625, 1.0, 0.625, 0.75, 0.625, 0.75, 0.625, 1.0, 0.625, 0.5, 0.625, 0.25, 0.625, 0.25, 0.625, 0.5, 0.625, 0.75, 0.625, 0.5, 0.625, 0.5, 0.625, 0.75, 0.7, 0.6, 0.7, 0.8, 0.6, 0.8, 0.6, 0.6, 0.65, 0.0, 0.7, 0.2, 0.6, 0.2, 0.7, 0.4, 0.7, 0.6, 0.6, 0.6, 0.6, 0.4, 0.7, 0.8, 0.65, 1.0, 0.6, 0.8, 0.7, 0.2, 0.7, 0.4, 0.6, 0.4, 0.6, 0.2, 0.6, 0.2, 0.6, 0.4, 0.5, 0.4, 0.5, 0.2, 0.6, 0.6, 0.6, 0.8, 0.5, 0.8, 0.5, 0.6, 0.55, 0.0, 0.6, 0.2, 0.5, 0.2, 0.6, 0.4, 0.6, 0.6, 0.5, 0.6, 0.5, 0.4, 0.6, 0.8, 0.55, 1.0, 0.5, 0.8, 0.5, 0.2, 0.5, 0.4, 0.4, 0.4, 0.4, 0.2, 0.5, 0.6, 0.5, 0.8, 0.4, 0.8, 0.4, 0.6, 0.45, 0.0, 0.5, 0.2, 0.4, 0.2, 0.5, 0.4, 0.5, 0.6, 0.4, 0.6, 0.4, 0.4, 0.5, 0.8, 0.45, 1.0, 0.4, 0.8, 0.4, 0.2, 0.4, 0.4, 0.3, 0.4, 0.3, 0.2, 0.4, 0.6, 0.4, 0.8, 0.3, 0.8, 0.3, 0.6, 0.35, 0.0, 0.4, 0.2, 0.3, 0.2, 0.4, 0.4, 0.4, 0.6, 0.3, 0.6, 0.3, 0.4, 0.4, 0.8, 0.35, 1.0, 0.3, 0.8, 0.3, 0.2, 0.3, 0.4, 0.2, 0.4, 0.2, 0.2, 0.3, 0.6, 0.3, 0.8, 0.2, 0.8, 0.2, 0.6, 0.25, 0.0, 0.3, 0.2, 0.2, 0.2, 0.3, 0.4, 0.3, 0.6, 0.2, 0.6, 0.2, 0.4, 0.3, 0.8, 0.25, 1.0, 0.2, 0.8, 0.2, 0.2, 0.2, 0.4, 0.1, 0.4, 0.1, 0.2, 0.2, 0.6, 0.2, 0.8, 0.1, 0.8, 0.1, 0.6, 0.15, 0.0, 0.2, 0.2, 0.1, 0.2, 0.2, 0.4, 0.2, 0.6, 0.1, 0.6, 0.1, 0.4, 0.2, 0.8, 0.15, 1.0, 0.1, 0.8, 0.1, 0.2, 0.1, 0.4, 0.0, 0.4, 0.0, 0.2, 0.1, 0.6, 0.1, 0.8, 0.0, 0.8, 0.0, 0.6, 0.05, 0.0, 0.1, 0.2, 0.0, 0.2, 0.1, 0.4, 0.1, 0.6, 0.0, 0.6, 0.0, 0.4, 0.1, 0.8, 0.05, 1.0, 0.0, 0.8, 1.0, 0.2, 1.0, 0.4, 0.9, 0.4, 0.9, 0.2, 1.0, 0.6, 1.0, 0.8, 0.9, 0.8, 0.9, 0.6, 0.95, 0.0, 1.0, 0.2, 0.9, 0.2, 1.0, 0.4, 1.0, 0.6, 0.9, 0.6, 0.9, 0.4, 1.0, 0.8, 0.95, 1.0, 0.9, 0.8, 0.9, 0.2, 0.9, 0.4, 0.8, 0.4, 0.8, 0.2, 0.9, 0.6, 0.9, 0.8, 0.8, 0.8, 0.8, 0.6, 0.85, 0.0, 0.9, 0.2, 0.8, 0.2, 0.9, 0.4, 0.9, 0.6, 0.8, 0.6, 0.8, 0.4, 0.9, 0.8, 0.85, 1.0, 0.8, 0.8, 0.8, 0.2, 0.8, 0.4, 0.7, 0.4, 0.7, 0.2, 0.8, 0.6, 0.8, 0.8, 0.7, 0.8, 0.7, 0.6, 0.75, 0.0, 0.8, 0.2, 0.7, 0.2, 0.8, 0.4, 0.8, 0.6, 0.7, 0.6, 0.7, 0.4, 0.8, 0.8, 0.75, 1.0, 0.7, 0.8, 0.375, 0.0, 0.625, 0.0, 0.625, 0.25, 0.375, 0.25, 0.375, 0.25, 0.625, 0.25, 0.625, 0.5, 0.375, 0.5, 0.375, 0.5, 0.625, 0.5, 0.625, 0.75, 0.375, 0.75, 0.375, 0.75, 0.625, 0.75, 0.625, 1.0, 0.375, 1.0, 0.125, 0.5, 0.375, 0.5, 0.375, 0.75, 0.125, 0.75, 0.625, 0.5, 0.875, 0.5, 0.875, 0.75, 0.625, 0.75, 0.5, 0.0, 0.625, 0.0, 0.625, 0.25, 0.5, 0.25, 0.5, 0.25, 0.625, 0.25, 0.625, 0.5, 0.5, 0.5, 0.5, 0.5, 0.625, 0.5, 0.625, 0.75, 0.5, 0.75, 0.5, 0.75, 0.625, 0.75, 0.625, 1.0, 0.5, 1.0, 0.125, 0.5, 0.375, 0.5, 0.375, 0.75, 0.125, 0.75, 0.625, 0.5, 0.875, 0.5, 0.875, 0.75, 0.625, 0.75, 0.375, 0.75, 0.5, 0.75, 0.5, 1.0, 0.375, 1.0, 0.375, 0.5, 0.5, 0.5, 0.5, 0.75, 0.375, 0.75, 0.375, 0.25, 0.5, 0.25, 0.5, 0.5, 0.375, 0.5, 0.375, 0.0, 0.5, 0.0, 0.5, 0.25, 0.375, 0.25])
me_cube_012.use_remesh_fix_poles = True
me_cube_012.use_remesh_preserve_attributes = False
me_cube_012.use_mirror_vertex_groups = False
me_cube_012.update()
me_cube_014 = bpy.data.meshes.new('Cube.014')
me_cube_014.from_pydata([(-0.5164, 12.81, -6.239), (-0.2964, 12.57, -6.002), (-0.6745, 12.42, -5.961), (-0.7514, 12.81, -6.021), (-0.6745, 13.2, -5.961), (-0.2964, 13.05, -6.002), (-0.4665, 12.42, -5.647), (-0.785, 12.57, -5.421), (-0.785, 13.05, -5.421), (-0.4665, 13.2, -5.647), (-0.2845, 12.81, -5.405), (-0.6121, 12.81, -5.416), (-0.2905, 12.69, -5.704)], [], [(0, 1, 2), (1, 0, 5), (0, 2, 3), (0, 3, 4), (0, 4, 5), (1, 5, 10, 12), (2, 1, 6), (3, 2, 7), (4, 3, 8), (5, 4, 9), (1, 12, 10, 6), (2, 6, 7), (3, 7, 8), (4, 8, 9), (5, 9, 10), (6, 10, 11), (7, 6, 11), (8, 7, 11), (9, 8, 11), (10, 9, 11)])
_uv = me_cube_014.uv_layers.new(name='UVMap')
_uv.uv.foreach_set('vector', [0.8182, 0.0, 0.7273, 0.1575, 0.9091, 0.1575, 0.7273, 0.1575, 0.6364, 0.0, 0.5455, 0.1575, 0.09091, 0.0, 0.0, 0.1575, 0.1818, 0.1575, 0.2727, 0.0, 0.1818, 0.1575, 0.3636, 0.1575, 0.4545, 0.0, 0.3636, 0.1575, 0.5455, 0.1575, 0.7273, 0.1575, 0.5455, 0.1575, 0.6364, 0.3149, 0.6818, 0.2362, 0.9091, 0.1575, 0.7273, 0.1575, 0.8182, 0.3149, 0.1818, 0.1575, 0.0, 0.1575, 0.09091, 0.3149, 0.3636, 0.1575, 0.1818, 0.1575, 0.2727, 0.3149, 0.5455, 0.1575, 0.3636, 0.1575, 0.4545, 0.3149, 0.7273, 0.1575, 0.6818, 0.2362, 0.6364, 0.3149, 0.8182, 0.3149, 0.9091, 0.1575, 0.8182, 0.3149, 1.0, 0.3149, 0.1818, 0.1575, 0.09091, 0.3149, 0.2727, 0.3149, 0.3636, 0.1575, 0.2727, 0.3149, 0.4545, 0.3149, 0.5455, 0.1575, 0.4545, 0.3149, 0.6364, 0.3149, 0.8182, 0.3149, 0.6364, 0.3149, 0.7273, 0.4724, 1.0, 0.3149, 0.8182, 0.3149, 0.9091, 0.4724, 0.2727, 0.3149, 0.09091, 0.3149, 0.1818, 0.4724, 0.4545, 0.3149, 0.2727, 0.3149, 0.3636, 0.4724, 0.6364, 0.3149, 0.4545, 0.3149, 0.5455, 0.4724])
me_cube_014.use_remesh_fix_poles = True
me_cube_014.use_remesh_preserve_attributes = False
me_cube_014.use_mirror_vertex_groups = False
me_cube_014.update()
me_cube_015 = bpy.data.meshes.new('Cube.015')
me_cube_015.from_pydata([(-0.7827, 12.55, -5.509), (-0.8213, 12.14, -3.428), (-0.7827, 13.41, -5.509), (-0.8213, 13.41, -3.428), (-0.2815, 12.55, -5.509), (-0.0373, 12.14, -3.428), (-0.2815, 13.41, -5.509), (-0.0373, 13.41, -3.428), (-0.8619, 12.27, -4.647), (-0.8619, 13.51, -4.647), (-0.1595, 13.51, -4.647), (-0.1595, 12.27, -4.647)], [], [(8, 1, 3, 9), (9, 3, 7, 10), (10, 7, 5, 11), (11, 5, 1, 8), (2, 6, 4, 0), (7, 3, 1, 5), (4, 11, 8, 0), (6, 10, 11, 4), (2, 9, 10, 6), (0, 8, 9, 2)])
_uv = me_cube_015.uv_layers.new(name='UVMap')
_uv.uv.foreach_set('vector', [0.5, 0.0, 0.625, 0.0, 0.625, 0.25, 0.5, 0.25, 0.5, 0.25, 0.625, 0.25, 0.625, 0.5, 0.5, 0.5, 0.5, 0.5, 0.625, 0.5, 0.625, 0.75, 0.5, 0.75, 0.5, 0.75, 0.625, 0.75, 0.625, 1.0, 0.5, 1.0, 0.125, 0.5, 0.375, 0.5, 0.375, 0.75, 0.125, 0.75, 0.625, 0.5, 0.875, 0.5, 0.875, 0.75, 0.625, 0.75, 0.375, 0.75, 0.5, 0.75, 0.5, 1.0, 0.375, 1.0, 0.375, 0.5, 0.5, 0.5, 0.5, 0.75, 0.375, 0.75, 0.375, 0.25, 0.5, 0.25, 0.5, 0.5, 0.375, 0.5, 0.375, 0.0, 0.5, 0.0, 0.5, 0.25, 0.375, 0.25])
me_cube_015.use_remesh_fix_poles = True
me_cube_015.use_remesh_preserve_attributes = False
me_cube_015.use_mirror_vertex_groups = False
me_cube_015.update()
me_cube_016 = bpy.data.meshes.new('Cube.016')
me_cube_016.from_pydata([(-0.7652, 25.33, -8.167), (-0.769, 25.0, -6.068), (-0.7652, 25.78, -8.167), (-0.769, 25.74, -6.068), (-0.4255, 25.33, -8.167), (-0.3381, 25.0, -6.167), (-0.4255, 25.78, -8.167), (-0.3381, 25.74, -6.167), (-0.7956, 25.21, -7.33), (-0.7956, 25.81, -7.33), (-0.3243, 25.81, -7.33), (-0.3243, 25.21, -7.33), (-0.7272, 25.88, -8.784), (-0.7272, 24.15, -9.213), (-0.4331, 25.88, -8.784), (-0.4331, 24.15, -9.213), (-0.7383, 25.81, -8.593), (-0.7383, 25.3, -8.593), (-0.4309, 25.3, -8.593), (-0.4309, 25.81, -8.593), (-0.7848, 25.18, -6.816), (-0.7848, 25.92, -6.849), (-0.33, 25.92, -6.889), (-0.33, 25.18, -6.856), (-0.7272, 25.87, -9.362), (-0.7272, 24.15, -9.362), (-0.4331, 25.87, -9.362), (-0.4331, 24.15, -9.362), (-0.4331, 24.15, -9.297), (-0.4331, 25.96, -9.17), (-0.7272, 25.96, -9.17), (-0.7272, 24.15, -9.297), (-0.7332, 25.84, -8.68), (-0.4319, 24.92, -8.936), (-0.7332, 24.92, -8.936), (-0.4319, 25.84, -8.68)], [], [(20, 1, 3, 21), (21, 3, 7, 22), (22, 7, 5, 23), (23, 5, 1, 20), (34, 32, 12, 13), (7, 3, 1, 5), (4, 11, 8, 0), (6, 10, 11, 4), (2, 9, 10, 6), (0, 8, 9, 2), (29, 28, 27, 26), (35, 33, 15, 14), (33, 34, 13, 15), (32, 35, 14, 12), (2, 6, 19, 16), (4, 0, 17, 18), (6, 4, 18, 19), (0, 2, 16, 17), (11, 23, 20, 8), (10, 22, 23, 11), (9, 21, 22, 10), (8, 20, 21, 9), (24, 26, 27, 25), (31, 30, 24, 25), (28, 31, 25, 27), (30, 29, 26, 24), (12, 14, 29, 30), (15, 13, 31, 28), (13, 12, 30, 31), (14, 15, 28, 29), (16, 19, 35, 32), (18, 17, 34, 33), (19, 18, 33, 35), (17, 16, 32, 34)])
_uv = me_cube_016.uv_layers.new(name='UVMap')
_uv.uv.foreach_set('vector', [0.5389, 0.0, 0.625, 0.0, 0.625, 0.25, 0.5389, 0.25, 0.5389, 0.25, 0.625, 0.25, 0.625, 0.5, 0.5389, 0.5, 0.5389, 0.5, 0.625, 0.5, 0.625, 0.75, 0.5389, 0.75, 0.5389, 0.75, 0.625, 0.75, 0.625, 1.0, 0.5389, 1.0, 0.375, -0.002408, 0.375, 0.25, 0.375, 0.25, 0.375, 0.0, 0.625, 0.5, 0.875, 0.5, 0.875, 0.75, 0.625, 0.75, 0.375, 0.75, 0.4796, 0.75, 0.4796, 1.0, 0.375, 1.0, 0.375, 0.5, 0.4796, 0.5, 0.4796, 0.75, 0.375, 0.75, 0.375, 0.25, 0.4796, 0.25, 0.4796, 0.5, 0.375, 0.5, 0.375, 0.0, 0.4796, 0.0, 0.4796, 0.25, 0.375, 0.25, 0.375, 0.5, 0.375, 0.75, 0.375, 0.75, 0.375, 0.5, 0.375, 0.5, 0.375, 0.75, 0.375, 0.75, 0.375, 0.5, 0.375, 0.75, 0.375, 0.9987, 0.375, 1.0, 0.375, 0.75, 0.375, 0.25, 0.375, 0.5, 0.375, 0.5, 0.375, 0.25, 0.375, 0.25, 0.375, 0.5, 0.375, 0.5, 0.375, 0.25, 0.375, 0.75, 0.375, 1.0, 0.375, 0.9977, 0.375, 0.75, 0.375, 0.5, 0.375, 0.75, 0.375, 0.75, 0.375, 0.5, 0.375, 0.0, 0.375, 0.25, 0.375, 0.25, 0.375, -0.00442, 0.4796, 0.75, 0.5389, 0.75, 0.5389, 1.0, 0.4796, 1.0, 0.4796, 0.5, 0.5389, 0.5, 0.5389, 0.75, 0.4796, 0.75, 0.4796, 0.25, 0.5389, 0.25, 0.5389, 0.5, 0.4796, 0.5, 0.4796, 0.0, 0.5389, 0.0, 0.5389, 0.25, 0.4796, 0.25, 0.125, 0.5, 0.375, 0.5, 0.375, 0.75, 0.125, 0.75, 0.375, 0.0, 0.375, 0.25, 0.375, 0.25, 0.375, 0.0, 0.375, 0.75, 0.375, 1.0, 0.375, 1.0, 0.375, 0.75, 0.375, 0.25, 0.375, 0.5, 0.375, 0.5, 0.375, 0.25, 0.375, 0.25, 0.375, 0.5, 0.375, 0.5, 0.375, 0.25, 0.375, 0.75, 0.375, 1.0, 0.375, 1.0, 0.375, 0.75, 0.375, 0.0, 0.375, 0.25, 0.375, 0.25, 0.375, 0.0, 0.375, 0.5, 0.375, 0.75, 0.375, 0.75, 0.375, 0.5, 0.375, 0.25, 0.375, 0.5, 0.375, 0.5, 0.375, 0.25, 0.375, 0.75, 0.375, 0.9977, 0.375, 0.9987, 0.375, 0.75, 0.375, 0.5, 0.375, 0.75, 0.375, 0.75, 0.375, 0.5, 0.375, -0.00442, 0.375, 0.25, 0.375, 0.25, 0.375, -0.002408])
me_cube_016.use_remesh_fix_poles = True
me_cube_016.use_remesh_preserve_attributes = False
me_cube_016.use_mirror_vertex_groups = False
me_cube_016.update()

# ---- objects
ob_cube = bpy.data.objects.new('Cube', me_cube)
ob_cube_001 = bpy.data.objects.new('Cube.001', me_cube_001)
ob_cube_002 = bpy.data.objects.new('Cube.002', me_cube_002)
ob_icosphere = bpy.data.objects.new('Icosphere', me_icosphere_001)
ob_icosphere_001 = bpy.data.objects.new('Icosphere.001', me_icosphere_002)
ob_cube_003 = bpy.data.objects.new('Cube.003', me_cube_003)
ob_sphere = bpy.data.objects.new('Sphere', me_sphere)
ob_cube_004 = bpy.data.objects.new('Cube.004', me_cube_004)
ob_cube_005 = bpy.data.objects.new('Cube.005', me_cube_005)
ob_cube_006 = bpy.data.objects.new('Cube.006', me_cube_006)
ob_cube_007 = bpy.data.objects.new('Cube.007', me_cube_007)
ob_cube_008 = bpy.data.objects.new('Cube.008', me_cube_008)
ob_cube_009 = bpy.data.objects.new('Cube.009', me_cube_009)
ob_cube_012 = bpy.data.objects.new('Cube.012', me_cube_012)
ob_cube_010 = bpy.data.objects.new('Cube.010', me_cube_014)
ob_cube_011 = bpy.data.objects.new('Cube.011', me_cube_015)
ob_cube_013 = bpy.data.objects.new('Cube.013', me_cube_016)

# ---- transforms, parenting, visibility, modifiers, constraints
ob_cube.location = (-3.794, 0.09798, 7.255)
ob_cube.scale = (0.4782, 0.6885, 0.8539)
ob_cube.lock_rotations_4d = False
ob_cube.empty_display_type = 'ARROWS'
ob_cube.lineart.crease_threshold = 0.0
ob_cube_001.location = (-4.323, 0.09798, 7.255)
ob_cube_001.scale = (0.4782, 0.6885, 0.8539)
ob_cube_001.lock_rotations_4d = False
ob_cube_001.empty_display_type = 'ARROWS'
ob_cube_001.lineart.crease_threshold = 0.0
ob_cube_002.location = (-3.807, 0.1666, 4.654)
ob_cube_002.scale = (1.449, 1.0, 1.0)
ob_cube_002.lineart.crease_threshold = 0.0
ob_icosphere.location = (-5.504, 0.3073, 5.116)
ob_icosphere.scale = (0.5989, 0.5989, 0.5989)
ob_icosphere.lineart.crease_threshold = 0.0
ob_icosphere_001.location = (-2.093, 0.3073, 5.116)
ob_icosphere_001.rotation_euler = (0.0, 0.0, -3.142)
ob_icosphere_001.scale = (0.5989, 0.5989, 0.5989)
ob_icosphere_001.lineart.crease_threshold = 0.0
ob_cube_003.location = (-5.925, 0.3045, 3.634)
ob_cube_003.scale = (0.2335, 0.3003, 1.001)
ob_cube_003.lineart.crease_threshold = 0.0
ob_sphere.location = (-5.868, 0.2945, 3.671)
ob_sphere.scale = (1.178, 1.096, 1.098)
ob_sphere.lineart.crease_threshold = 0.0
ob_cube_004.location = (-5.893, 0.2972, 2.681)
ob_cube_004.scale = (0.2599, 0.2216, 0.7803)
ob_cube_004.lineart.crease_threshold = 0.0
ob_cube_005.location = (-5.939, 0.3036, 1.543)
ob_cube_005.scale = (0.08472, 0.2104, 0.4369)
ob_cube_005.lineart.crease_threshold = 0.0
ob_cube_006.location = (-5.924, 0.06712, 1.713)
ob_cube_006.scale = (0.05562, 0.04692, 0.3823)
ob_cube_006.lineart.crease_threshold = 0.0
ob_cube_007.location = (-3.807, -12.42, 4.654)
ob_cube_007.scale = (1.449, 1.0, 1.0)
ob_cube_007.lineart.crease_threshold = 0.0
ob_cube_008.location = (-3.807, -12.66, 4.654)
ob_cube_008.scale = (1.449, 1.0, 1.0)
ob_cube_008.lineart.crease_threshold = 0.0
ob_cube_009.location = (-3.807, -24.89, 4.654)
ob_cube_009.scale = (1.449, 1.0, 1.0)
ob_cube_009.lineart.crease_threshold = 0.0
ob_cube_012.location = (-1.658, 0.3036, 1.543)
ob_cube_012.rotation_euler = (0.0, 0.0, -3.142)
ob_cube_012.scale = (0.08472, 0.2104, 0.4369)
ob_cube_012.lineart.crease_threshold = 0.0
ob_cube_010.location = (-3.72, -12.42, 4.654)
ob_cube_010.scale = (-1.449, 1.0, 1.0)
ob_cube_010.lineart.crease_threshold = 0.0
ob_cube_011.location = (-3.761, -12.66, 4.654)
ob_cube_011.scale = (-1.449, 1.0, 1.0)
ob_cube_011.lineart.crease_threshold = 0.0
ob_cube_013.location = (-3.747, -24.89, 4.654)
ob_cube_013.scale = (-1.449, 1.0, 1.0)
ob_cube_013.lineart.crease_threshold = 0.0

# ---- collection membership
col_collection.objects.link(ob_cube)
col_collection.objects.link(ob_cube_001)
col_collection.objects.link(ob_cube_002)
col_collection.objects.link(ob_icosphere)
col_collection.objects.link(ob_icosphere_001)
col_collection.objects.link(ob_cube_003)
col_collection.objects.link(ob_sphere)
col_collection.objects.link(ob_cube_004)
col_collection.objects.link(ob_cube_005)
col_collection.objects.link(ob_cube_006)
col_collection.objects.link(ob_cube_007)
col_collection.objects.link(ob_cube_008)
col_collection.objects.link(ob_cube_009)
col_collection.objects.link(ob_cube_012)
col_collection.objects.link(ob_cube_010)
col_collection.objects.link(ob_cube_011)
col_collection.objects.link(ob_cube_013)

# ---- scene / render settings (as saved in the file)
scene.frame_start = 1; scene.frame_end = 250; scene.frame_set(0)
scene.render.engine = 'BLENDER_EEVEE_NEXT'
scene.cycles.use_denoising = False
scene.cycles.samples = 128
scene.cycles.sampling_pattern = 'TABULATED_SOBOL'
scene.cycles.use_adaptive_sampling = False
scene.cycles.use_light_tree = False
scene.view_settings.view_transform = 'Filmic'
bpy.context.view_layer.update()

# ---- added for rendering (the .blend has no active camera and no usable light): camera, sun
cam_auto = bpy.data.cameras.new('AutoCamera')
cam_auto.lens = 50.0
cam_auto.sensor_width = 36.0
cam_auto.clip_end = 1000.0
ob_auto_camera = bpy.data.objects.new('AutoCamera', cam_auto)
scene.collection.objects.link(ob_auto_camera)
ob_auto_camera.location = (8.93558, -15.0703, 11.8559)
ob_auto_camera.rotation_euler = (1.09748, -7.21219e-08, 0.694738)
scene.camera = ob_auto_camera
light_auto_sun = bpy.data.lights.new('AutoSun', 'SUN')
light_auto_sun.energy = 3.0
light_auto_sun.angle = 0.0523599
ob_auto_sun = bpy.data.objects.new('AutoSun', light_auto_sun)
scene.collection.objects.link(ob_auto_sun)
ob_auto_sun.rotation_euler = (0.872665, 0.174533, 0.523599)
bpy.context.view_layer.update()

